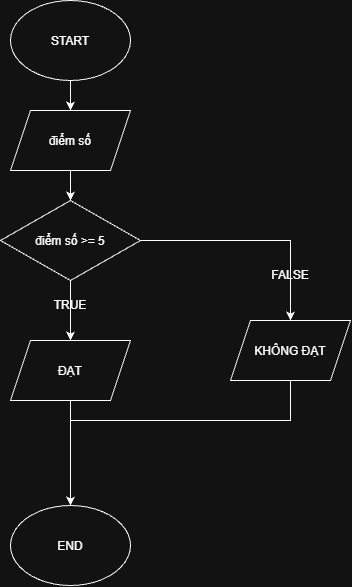

The diagram above was exported from draw.io. Its source (the exported page's mxGraphModel, read from the mxfile embedded in the PNG):
<mxGraphModel dx="1215" dy="599" grid="1" gridSize="10" guides="1" tooltips="1" connect="1" arrows="1" fold="1" page="1" pageScale="1" pageWidth="827" pageHeight="1169" math="0" shadow="0">
  <root>
    <mxCell id="0" />
    <mxCell id="1" parent="0" />
    <mxCell id="O0jp-ANzptm1ssal9_ZF-7" edge="1" parent="1" source="O0jp-ANzptm1ssal9_ZF-1" style="edgeStyle=orthogonalEdgeStyle;rounded=0;orthogonalLoop=1;jettySize=auto;html=1;" target="O0jp-ANzptm1ssal9_ZF-2" value="">
      <mxGeometry relative="1" as="geometry" />
    </mxCell>
    <mxCell id="O0jp-ANzptm1ssal9_ZF-1" parent="1" style="ellipse;whiteSpace=wrap;html=1;shapeInside=1;" value="START" vertex="1">
      <mxGeometry height="80" width="120" x="340" as="geometry" />
    </mxCell>
    <mxCell id="O0jp-ANzptm1ssal9_ZF-8" edge="1" parent="1" source="O0jp-ANzptm1ssal9_ZF-2" style="edgeStyle=orthogonalEdgeStyle;rounded=0;orthogonalLoop=1;jettySize=auto;html=1;" target="O0jp-ANzptm1ssal9_ZF-3" value="">
      <mxGeometry relative="1" as="geometry" />
    </mxCell>
    <mxCell id="O0jp-ANzptm1ssal9_ZF-2" parent="1" style="shape=parallelogram;perimeter=parallelogramPerimeter;whiteSpace=wrap;html=1;shapeInside=1;fixedSize=1;" value="điểm số" vertex="1">
      <mxGeometry height="60" width="120" x="340" y="110" as="geometry" />
    </mxCell>
    <mxCell id="O0jp-ANzptm1ssal9_ZF-9" edge="1" parent="1" source="O0jp-ANzptm1ssal9_ZF-3" style="edgeStyle=orthogonalEdgeStyle;rounded=0;orthogonalLoop=1;jettySize=auto;html=1;" target="O0jp-ANzptm1ssal9_ZF-4" value="">
      <mxGeometry relative="1" as="geometry" />
    </mxCell>
    <mxCell id="O0jp-ANzptm1ssal9_ZF-11" edge="1" parent="1" source="O0jp-ANzptm1ssal9_ZF-3" style="edgeStyle=orthogonalEdgeStyle;rounded=0;orthogonalLoop=1;jettySize=auto;html=1;" target="O0jp-ANzptm1ssal9_ZF-5" value="">
      <mxGeometry relative="1" as="geometry" />
    </mxCell>
    <mxCell id="O0jp-ANzptm1ssal9_ZF-3" parent="1" style="rhombus;whiteSpace=wrap;html=1;shapeInside=1;" value="điểm số &amp;gt;= 5" vertex="1">
      <mxGeometry height="80" width="140" x="330" y="200" as="geometry" />
    </mxCell>
    <mxCell id="O0jp-ANzptm1ssal9_ZF-10" edge="1" parent="1" source="O0jp-ANzptm1ssal9_ZF-4" style="edgeStyle=orthogonalEdgeStyle;rounded=0;orthogonalLoop=1;jettySize=auto;html=1;" target="O0jp-ANzptm1ssal9_ZF-6" value="">
      <mxGeometry relative="1" as="geometry" />
    </mxCell>
    <mxCell id="O0jp-ANzptm1ssal9_ZF-4" parent="1" style="shape=parallelogram;perimeter=parallelogramPerimeter;whiteSpace=wrap;html=1;shapeInside=1;fixedSize=1;" value="ĐẠT" vertex="1">
      <mxGeometry height="60" width="120" x="340" y="340" as="geometry" />
    </mxCell>
    <mxCell id="O0jp-ANzptm1ssal9_ZF-12" edge="1" parent="1" source="O0jp-ANzptm1ssal9_ZF-5" style="edgeStyle=orthogonalEdgeStyle;rounded=0;orthogonalLoop=1;jettySize=auto;html=1;" target="O0jp-ANzptm1ssal9_ZF-6" value="">
      <mxGeometry relative="1" as="geometry">
        <Array as="points">
          <mxPoint x="620" y="420" />
          <mxPoint x="400" y="420" />
        </Array>
      </mxGeometry>
    </mxCell>
    <mxCell id="O0jp-ANzptm1ssal9_ZF-5" parent="1" style="shape=parallelogram;perimeter=parallelogramPerimeter;whiteSpace=wrap;html=1;shapeInside=1;fixedSize=1;" value="KHÔNG ĐẠT" vertex="1">
      <mxGeometry height="60" width="120" x="560" y="320" as="geometry" />
    </mxCell>
    <mxCell id="O0jp-ANzptm1ssal9_ZF-6" parent="1" style="ellipse;whiteSpace=wrap;html=1;shapeInside=1;" value="END" vertex="1">
      <mxGeometry height="80" width="120" x="340" y="505" as="geometry" />
    </mxCell>
    <mxCell id="O0jp-ANzptm1ssal9_ZF-13" parent="1" style="text;html=1;whiteSpace=wrap;strokeColor=none;fillColor=none;align=center;verticalAlign=middle;rounded=0;" value="TRUE" vertex="1">
      <mxGeometry height="30" width="60" x="370" y="290" as="geometry" />
    </mxCell>
    <mxCell id="O0jp-ANzptm1ssal9_ZF-14" parent="1" style="text;html=1;whiteSpace=wrap;strokeColor=none;fillColor=none;align=center;verticalAlign=middle;rounded=0;" value="FALSE" vertex="1">
      <mxGeometry height="30" width="60" x="590" y="260" as="geometry" />
    </mxCell>
  </root>
</mxGraphModel>